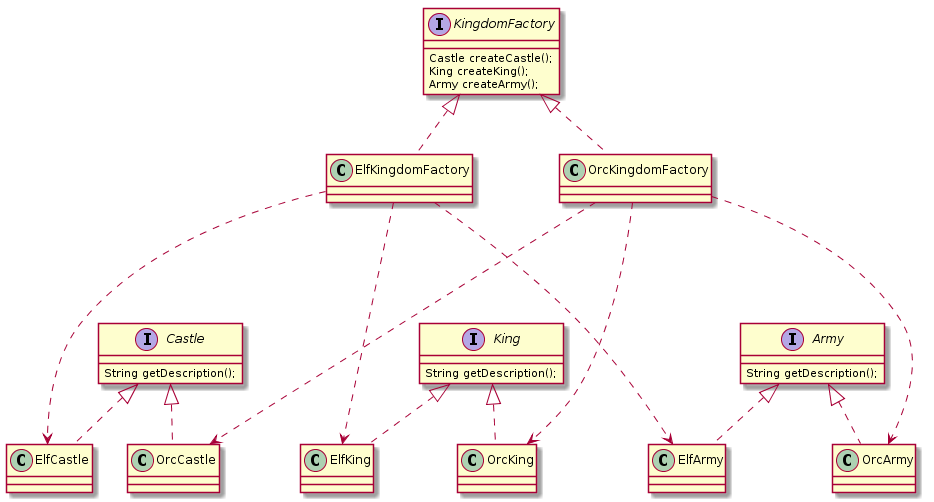

The diagram above was rendered by PlantUML. Its source (embedded in the PNG):
@startuml

 interface Castle {
  String getDescription();
}
 interface King {
  String getDescription();
}
 interface Army {
  String getDescription();
}

 class ElfCastle implements Castle {
}
 class ElfKing implements King {
}
 class ElfArmy implements Army {
}
 class OrcCastle implements Castle {
}
 class OrcKing implements King {
}
 class OrcArmy implements Army {
}

 interface KingdomFactory {
  Castle createCastle();
  King createKing();
  Army createArmy();
}

 class ElfKingdomFactory implements KingdomFactory {
}

 class OrcKingdomFactory implements KingdomFactory {
}

ElfKingdomFactory ---.> ElfKing
ElfKingdomFactory ---.> ElfArmy
ElfKingdomFactory ---.> ElfCastle

OrcKingdomFactory ---.> OrcKing
OrcKingdomFactory ---.> OrcArmy
OrcKingdomFactory ---.> OrcCastle

@enduml